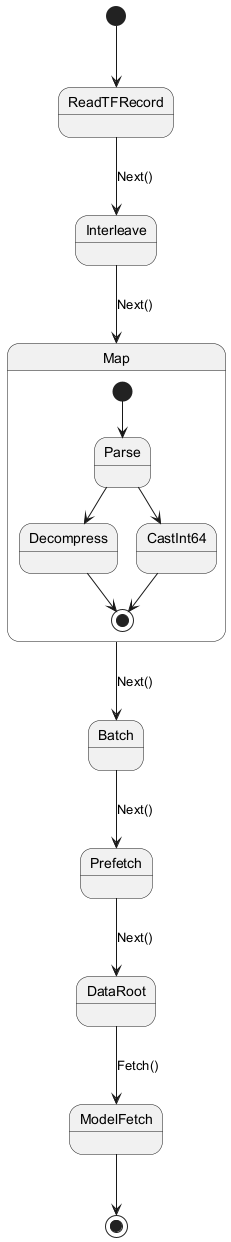

The diagram above was rendered by PlantUML. Its source (embedded in the PNG):
@startuml
[*] --> ReadTFRecord
ReadTFRecord --> Interleave : Next()
Interleave --> Map : Next()
Map --> Batch : Next()
Batch --> Prefetch : Next()
Prefetch --> DataRoot : Next()
DataRoot --> ModelFetch : Fetch()
ModelFetch --> [*]

state Map {
  [*] --> Parse
  Parse --> Decompress
  Parse --> CastInt64
  CastInt64 --> [*]
  Decompress --> [*]
}

@enduml